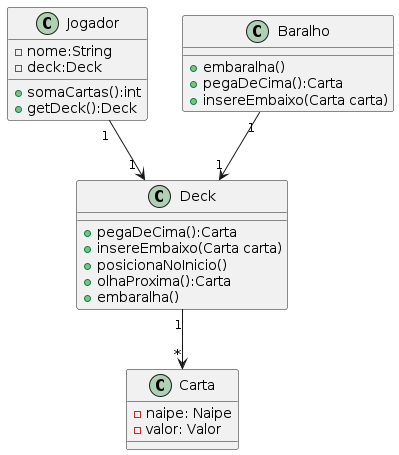

The diagram above was rendered by PlantUML. Its source (embedded in the PNG):
@startuml drg-classes

class Carta{
    - naipe: Naipe
    - valor: Valor
}

class Jogador{
    - nome:String
    - deck:Deck
    +somaCartas():int
    +getDeck():Deck
}

class Baralho{
    +embaralha()
    +pegaDeCima():Carta
    +insereEmbaixo(Carta carta)
}

class Deck{
    +pegaDeCima():Carta
    +insereEmbaixo(Carta carta)
    +posicionaNoInicio()
    +olhaProxima():Carta
    +embaralha()
}

class Naipe{
    OUROS,PAUS,ESPADAS,COPAS
}

class Valor{
    AS,DOIS,TRES,QUATRO,CINCO,SEIS,SETE,OITO,NOVE,DEZ,VALETE,DAMA,REI
}

Baralho "1" --> "1" Deck
Jogador "1 "--> "1 "Deck
Deck "1" --> "*" Carta

remove Naipe
remove Valor

@enduml